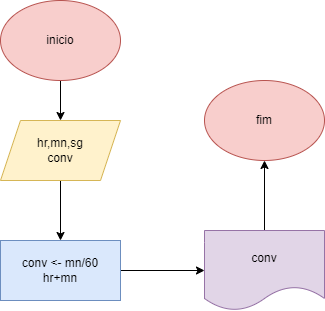

The diagram above was exported from draw.io. Its source (the exported page's mxGraphModel, read from the mxfile embedded in the PNG):
<mxGraphModel dx="868" dy="474" grid="1" gridSize="10" guides="1" tooltips="1" connect="1" arrows="1" fold="1" page="1" pageScale="1" pageWidth="827" pageHeight="1169" math="0" shadow="0">
  <root>
    <mxCell id="0" />
    <mxCell id="1" parent="0" />
    <mxCell id="EGDoeyO5KQPS6KA6EZTG-3" value="fim" style="ellipse;whiteSpace=wrap;html=1;fillColor=#f8cecc;strokeColor=#b85450;" parent="1" vertex="1">
      <mxGeometry x="294" y="560" width="120" height="80" as="geometry" />
    </mxCell>
    <mxCell id="EGDoeyO5KQPS6KA6EZTG-9" value="" style="edgeStyle=orthogonalEdgeStyle;rounded=0;orthogonalLoop=1;jettySize=auto;html=1;" parent="1" source="EGDoeyO5KQPS6KA6EZTG-4" target="EGDoeyO5KQPS6KA6EZTG-6" edge="1">
      <mxGeometry relative="1" as="geometry" />
    </mxCell>
    <mxCell id="EGDoeyO5KQPS6KA6EZTG-4" value="inicio" style="ellipse;whiteSpace=wrap;html=1;fillColor=#f8cecc;strokeColor=#b85450;" parent="1" vertex="1">
      <mxGeometry x="90" y="480" width="120" height="80" as="geometry" />
    </mxCell>
    <mxCell id="EGDoeyO5KQPS6KA6EZTG-10" value="" style="edgeStyle=orthogonalEdgeStyle;rounded=0;orthogonalLoop=1;jettySize=auto;html=1;" parent="1" source="EGDoeyO5KQPS6KA6EZTG-6" target="EGDoeyO5KQPS6KA6EZTG-7" edge="1">
      <mxGeometry relative="1" as="geometry" />
    </mxCell>
    <mxCell id="EGDoeyO5KQPS6KA6EZTG-6" value="hr,mn,sg&lt;br&gt;conv" style="shape=parallelogram;perimeter=parallelogramPerimeter;whiteSpace=wrap;html=1;fixedSize=1;fillColor=#fff2cc;strokeColor=#d6b656;" parent="1" vertex="1">
      <mxGeometry x="90" y="600" width="120" height="60" as="geometry" />
    </mxCell>
    <mxCell id="EGDoeyO5KQPS6KA6EZTG-11" value="" style="edgeStyle=orthogonalEdgeStyle;rounded=0;orthogonalLoop=1;jettySize=auto;html=1;" parent="1" source="EGDoeyO5KQPS6KA6EZTG-7" target="EGDoeyO5KQPS6KA6EZTG-8" edge="1">
      <mxGeometry relative="1" as="geometry" />
    </mxCell>
    <mxCell id="EGDoeyO5KQPS6KA6EZTG-7" value="conv &amp;lt;- mn/60&lt;br&gt;hr+mn" style="rounded=0;whiteSpace=wrap;html=1;fillColor=#dae8fc;strokeColor=#6c8ebf;" parent="1" vertex="1">
      <mxGeometry x="90" y="720" width="120" height="60" as="geometry" />
    </mxCell>
    <mxCell id="EGDoeyO5KQPS6KA6EZTG-12" value="" style="edgeStyle=orthogonalEdgeStyle;rounded=0;orthogonalLoop=1;jettySize=auto;html=1;" parent="1" source="EGDoeyO5KQPS6KA6EZTG-8" target="EGDoeyO5KQPS6KA6EZTG-3" edge="1">
      <mxGeometry relative="1" as="geometry" />
    </mxCell>
    <mxCell id="EGDoeyO5KQPS6KA6EZTG-8" value="conv" style="shape=document;whiteSpace=wrap;html=1;boundedLbl=1;fillColor=#e1d5e7;strokeColor=#9673a6;" parent="1" vertex="1">
      <mxGeometry x="294" y="710" width="120" height="80" as="geometry" />
    </mxCell>
  </root>
</mxGraphModel>